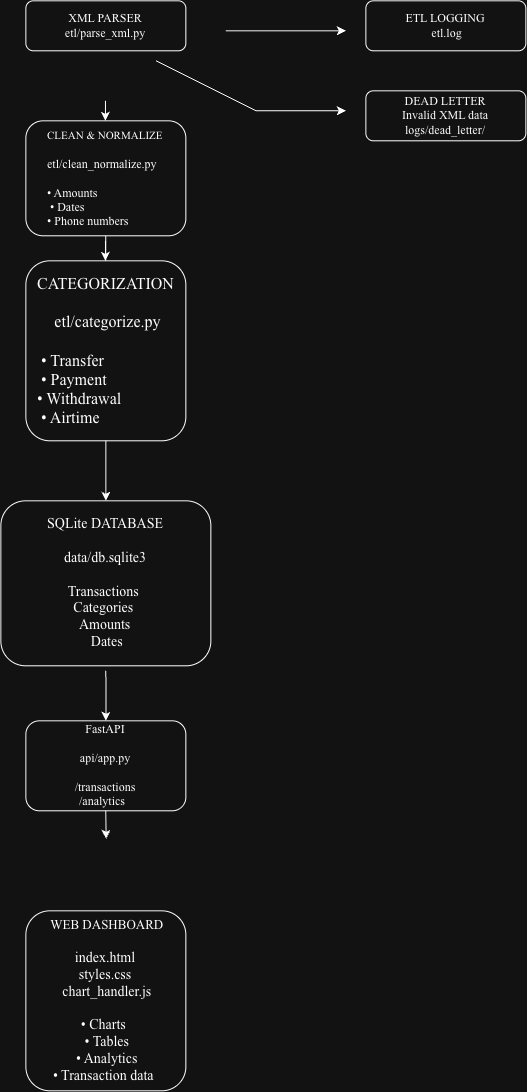

The diagram above was exported from draw.io. Its source (the exported page's mxGraphModel, read from the mxfile embedded in the PNG):
<mxGraphModel dx="1698" dy="1109" grid="1" gridSize="10" guides="1" tooltips="1" connect="1" arrows="1" fold="1" page="1" pageScale="1" pageWidth="850" pageHeight="1100" math="0" shadow="0">
  <root>
    <mxCell id="0" />
    <mxCell id="1" parent="0" />
    <mxCell id="9zxbgDB4aoSuSvwHOCAa-2" parent="1" style="rounded=1;whiteSpace=wrap;html=1;" value="" vertex="1">
      <mxGeometry height="50" width="160" x="320" y="10" as="geometry" />
    </mxCell>
    <mxCell id="9zxbgDB4aoSuSvwHOCAa-3" parent="1" style="rounded=1;whiteSpace=wrap;html=1;" value="" vertex="1">
      <mxGeometry height="90" width="160" x="320" y="730" as="geometry" />
    </mxCell>
    <mxCell id="9zxbgDB4aoSuSvwHOCAa-29" edge="1" parent="1" source="9zxbgDB4aoSuSvwHOCAa-4" style="edgeStyle=orthogonalEdgeStyle;rounded=0;orthogonalLoop=1;jettySize=auto;html=1;" target="9zxbgDB4aoSuSvwHOCAa-15" value="">
      <mxGeometry relative="1" as="geometry" />
    </mxCell>
    <mxCell id="9zxbgDB4aoSuSvwHOCAa-4" parent="1" style="rounded=1;whiteSpace=wrap;html=1;" value="" vertex="1">
      <mxGeometry height="115" width="160" x="320" y="130" as="geometry" />
    </mxCell>
    <mxCell id="9zxbgDB4aoSuSvwHOCAa-5" parent="1" style="rounded=1;whiteSpace=wrap;html=1;" value="" vertex="1">
      <mxGeometry height="165" width="210" x="295" y="510" as="geometry" />
    </mxCell>
    <mxCell id="9zxbgDB4aoSuSvwHOCAa-7" parent="1" style="rounded=1;whiteSpace=wrap;html=1;" value="" vertex="1">
      <mxGeometry height="180" width="160" x="320" y="270" as="geometry" />
    </mxCell>
    <mxCell id="9zxbgDB4aoSuSvwHOCAa-8" parent="1" style="rounded=1;whiteSpace=wrap;html=1;" value="" vertex="1">
      <mxGeometry height="180" width="160" x="320" y="920" as="geometry" />
    </mxCell>
    <mxCell id="9zxbgDB4aoSuSvwHOCAa-10" parent="1" style="text;html=1;whiteSpace=wrap;strokeColor=none;fillColor=none;align=center;verticalAlign=middle;rounded=0;fontFamily=Times New Roman;fontStyle=0" value="&lt;div&gt;XML PARSER&lt;/div&gt;&lt;div&gt;etl/parse_xml.py&lt;/div&gt;" vertex="1">
      <mxGeometry height="50" width="130" x="335" y="10" as="geometry" />
    </mxCell>
    <mxCell id="9zxbgDB4aoSuSvwHOCAa-12" parent="1" style="text;html=1;whiteSpace=wrap;strokeColor=none;fillColor=none;align=left;verticalAlign=middle;rounded=0;fontFamily=Times New Roman;fontStyle=0" value="&lt;font style=&quot;font-size: 11px;&quot;&gt;CLEAN &amp;amp; NORMALIZE&lt;br&gt;&lt;/font&gt;&lt;div&gt;&lt;div&gt;&lt;span style=&quot;background-color: transparent; color: light-dark(rgb(0, 0, 0), rgb(255, 255, 255));&quot;&gt;&lt;br&gt;&lt;/span&gt;&lt;/div&gt;&lt;div&gt;&lt;span style=&quot;background-color: transparent; color: light-dark(rgb(0, 0, 0), rgb(255, 255, 255));&quot;&gt;etl/clean_normalize.py&lt;/span&gt;&lt;/div&gt;&lt;div&gt;&lt;span style=&quot;background-color: transparent; color: light-dark(rgb(0, 0, 0), rgb(255, 255, 255));&quot;&gt;&amp;nbsp;&lt;/span&gt;&lt;/div&gt;&lt;div&gt;&lt;span style=&quot;background-color: transparent; color: light-dark(rgb(0, 0, 0), rgb(255, 255, 255));&quot;&gt;• Amounts&lt;/span&gt;&lt;/div&gt;&lt;div&gt;&lt;span style=&quot;background-color: transparent; color: light-dark(rgb(0, 0, 0), rgb(255, 255, 255));&quot;&gt;&amp;nbsp;• Dates&lt;/span&gt;&lt;/div&gt;&lt;div&gt;&lt;span style=&quot;background-color: transparent; color: light-dark(rgb(0, 0, 0), rgb(255, 255, 255));&quot;&gt;• Phone numbers&lt;/span&gt;&lt;/div&gt;&lt;/div&gt;" vertex="1">
      <mxGeometry height="90" width="120" x="340" y="142.5" as="geometry" />
    </mxCell>
    <mxCell id="9zxbgDB4aoSuSvwHOCAa-15" parent="1" style="text;html=1;whiteSpace=wrap;strokeColor=none;fillColor=none;align=left;verticalAlign=middle;rounded=0;fontFamily=Times New Roman;fontStyle=0" value="&lt;font style=&quot;font-size: 16px;&quot;&gt;CATEGORIZATION&amp;nbsp;&lt;/font&gt;&lt;div&gt;&lt;font style=&quot;font-size: 16px;&quot;&gt;&lt;br&gt;&lt;div style=&quot;text-align: center;&quot;&gt;&lt;span style=&quot;background-color: transparent; color: light-dark(rgb(0, 0, 0), rgb(255, 255, 255));&quot;&gt;&amp;nbsp;etl/categorize.py&amp;nbsp;&lt;/span&gt;&lt;/div&gt;&lt;/font&gt;&lt;/div&gt;&lt;div&gt;&lt;font style=&quot;font-size: 16px;&quot;&gt;&lt;br&gt;&lt;/font&gt;&lt;/div&gt;&lt;div&gt;&lt;font style=&quot;font-size: 16px;&quot;&gt;&amp;nbsp;• Transfer&amp;nbsp;&lt;/font&gt;&lt;/div&gt;&lt;div&gt;&lt;font style=&quot;font-size: 16px;&quot;&gt;&amp;nbsp;• Payment&amp;nbsp;&lt;/font&gt;&lt;/div&gt;&lt;div&gt;&lt;font style=&quot;font-size: 16px;&quot;&gt;• Withdrawal&amp;nbsp;&lt;/font&gt;&lt;/div&gt;&lt;div&gt;&lt;font style=&quot;font-size: 16px;&quot;&gt;&amp;nbsp;• Airtime&amp;nbsp;&amp;nbsp;&lt;/font&gt;&lt;/div&gt;" vertex="1">
      <mxGeometry height="120" width="120" x="330" y="300" as="geometry" />
    </mxCell>
    <mxCell id="9zxbgDB4aoSuSvwHOCAa-16" edge="1" parent="1" style="endArrow=classic;html=1;rounded=0;exitX=0.5;exitY=1;exitDx=0;exitDy=0;" value="">
      <mxGeometry height="50" relative="1" width="50" as="geometry">
        <mxPoint x="399.63" y="250" as="sourcePoint" />
        <mxPoint x="399.63" y="270" as="targetPoint" />
      </mxGeometry>
    </mxCell>
    <mxCell id="9zxbgDB4aoSuSvwHOCAa-17" parent="1" style="text;html=1;whiteSpace=wrap;strokeColor=none;fillColor=none;align=center;verticalAlign=middle;rounded=0;fontFamily=Times New Roman;fontStyle=0" value="&lt;font style=&quot;font-size: 14px;&quot;&gt;SQLite DATABASE&lt;/font&gt;&lt;div&gt;&lt;span style=&quot;font-size: 14px;&quot;&gt;&lt;br&gt;&lt;/span&gt;&lt;/div&gt;&lt;div&gt;&lt;font style=&quot;font-size: 14px;&quot;&gt;data/db.sqlite3&lt;/font&gt;&lt;span style=&quot;font-size: 14px;&quot;&gt;&lt;br&gt;&lt;/span&gt;&lt;div&gt;&lt;font style=&quot;font-size: 14px;&quot;&gt;&lt;br&gt;&lt;/font&gt;&lt;/div&gt;&lt;div&gt;&lt;font style=&quot;font-size: 14px;&quot;&gt;Transactions&amp;nbsp; Categories&amp;nbsp;&lt;/font&gt;&lt;div&gt;&lt;font style=&quot;font-size: 14px;&quot;&gt;&amp;nbsp;Amounts&amp;nbsp;&lt;/font&gt;&lt;/div&gt;&lt;div&gt;&lt;font style=&quot;font-size: 14px;&quot;&gt;&amp;nbsp;Dates&lt;/font&gt;&lt;/div&gt;&lt;/div&gt;&lt;/div&gt;" vertex="1">
      <mxGeometry height="120" width="120" x="340" y="532.5" as="geometry" />
    </mxCell>
    <mxCell id="9zxbgDB4aoSuSvwHOCAa-18" edge="1" parent="1" style="endArrow=classic;html=1;rounded=0;exitX=0.5;exitY=1;exitDx=0;exitDy=0;entryX=0.5;entryY=0;entryDx=0;entryDy=0;" target="9zxbgDB4aoSuSvwHOCAa-5" value="">
      <mxGeometry height="50" relative="1" width="50" as="geometry">
        <mxPoint x="400" y="450" as="sourcePoint" />
        <mxPoint x="400" y="470" as="targetPoint" />
      </mxGeometry>
    </mxCell>
    <mxCell id="9zxbgDB4aoSuSvwHOCAa-19" parent="1" style="text;html=1;whiteSpace=wrap;strokeColor=none;fillColor=none;align=center;verticalAlign=middle;rounded=0;fontFamily=Times New Roman;fontStyle=0" value="FastAPI&lt;div&gt;&lt;br&gt;&lt;div&gt;api/app.py&lt;/div&gt;&lt;div&gt;&lt;br&gt;&lt;/div&gt;&lt;div&gt;&amp;nbsp;/transactions&amp;nbsp; /analytics&amp;nbsp;&amp;nbsp;&lt;/div&gt;&lt;/div&gt;" vertex="1">
      <mxGeometry height="120" width="120" x="340" y="715" as="geometry" />
    </mxCell>
    <mxCell id="9zxbgDB4aoSuSvwHOCAa-20" edge="1" parent="1" style="endArrow=classic;html=1;rounded=0;entryX=0.5;entryY=0;entryDx=0;entryDy=0;" value="">
      <mxGeometry height="50" relative="1" width="50" as="geometry">
        <Array as="points">
          <mxPoint x="400.18" y="725" />
        </Array>
        <mxPoint x="400" y="680" as="sourcePoint" />
        <mxPoint x="400.18" y="730" as="targetPoint" />
      </mxGeometry>
    </mxCell>
    <mxCell id="9zxbgDB4aoSuSvwHOCAa-21" edge="1" parent="1" style="endArrow=classic;html=1;rounded=0;exitX=0.5;exitY=1;exitDx=0;exitDy=0;entryX=0.502;entryY=-0.011;entryDx=0;entryDy=0;entryPerimeter=0;" value="">
      <mxGeometry height="50" relative="1" width="50" as="geometry">
        <mxPoint x="399.88" y="820" as="sourcePoint" />
        <mxPoint x="400.3199999999997" y="848.02" as="targetPoint" />
      </mxGeometry>
    </mxCell>
    <mxCell id="9zxbgDB4aoSuSvwHOCAa-22" parent="1" style="text;html=1;whiteSpace=wrap;strokeColor=none;fillColor=none;align=center;verticalAlign=middle;rounded=0;fontFamily=Times New Roman;fontStyle=0" value="&lt;font style=&quot;font-size: 14px;&quot;&gt;&amp;nbsp;&lt;/font&gt;&lt;font style=&quot;font-size: 13px;&quot;&gt;&lt;font style=&quot;&quot;&gt;WEB&amp;nbsp;&lt;/font&gt;&lt;span style=&quot;background-color: transparent; color: light-dark(rgb(0, 0, 0), rgb(255, 255, 255));&quot;&gt;DASHBOARD&lt;/span&gt;&lt;/font&gt;&lt;span style=&quot;font-size: 14px; background-color: transparent; color: light-dark(rgb(0, 0, 0), rgb(255, 255, 255));&quot;&gt; &amp;nbsp;&lt;/span&gt;&lt;div&gt;&lt;span style=&quot;font-size: 14px; background-color: transparent; color: light-dark(rgb(0, 0, 0), rgb(255, 255, 255));&quot;&gt;index.html &amp;nbsp;styles.css&amp;nbsp;&lt;/span&gt;&lt;div&gt;&lt;font style=&quot;font-size: 14px;&quot;&gt;&amp;nbsp; chart_handler.js&amp;nbsp;&lt;br&gt;&lt;br&gt;&lt;/font&gt;&lt;div&gt;&lt;font style=&quot;font-size: 14px;&quot;&gt;• Charts&amp;nbsp;&lt;/font&gt;&lt;/div&gt;&lt;div&gt;&lt;font style=&quot;font-size: 14px;&quot;&gt;&amp;nbsp;• Tables&lt;/font&gt;&lt;/div&gt;&lt;div&gt;&lt;font style=&quot;font-size: 14px;&quot;&gt;&amp;nbsp;• Analytics&lt;/font&gt;&lt;/div&gt;&lt;div&gt;&lt;font style=&quot;font-size: 14px;&quot;&gt;• Transaction data&amp;nbsp;&lt;/font&gt;&lt;/div&gt;&lt;/div&gt;&lt;/div&gt;" vertex="1">
      <mxGeometry height="120" width="120" x="340" y="950" as="geometry" />
    </mxCell>
    <mxCell id="9zxbgDB4aoSuSvwHOCAa-23" edge="1" parent="1" style="endArrow=classic;html=1;rounded=0;" value="">
      <mxGeometry height="50" relative="1" width="50" as="geometry">
        <mxPoint x="520" y="40" as="sourcePoint" />
        <mxPoint x="640" y="40" as="targetPoint" />
      </mxGeometry>
    </mxCell>
    <mxCell id="9zxbgDB4aoSuSvwHOCAa-24" edge="1" parent="1" style="endArrow=classic;html=1;rounded=0;" value="">
      <mxGeometry height="50" relative="1" width="50" as="geometry">
        <Array as="points">
          <mxPoint x="550" y="120" />
        </Array>
        <mxPoint x="450" y="70" as="sourcePoint" />
        <mxPoint x="640" y="120" as="targetPoint" />
      </mxGeometry>
    </mxCell>
    <mxCell id="9zxbgDB4aoSuSvwHOCAa-25" parent="1" style="rounded=1;whiteSpace=wrap;html=1;" value="" vertex="1">
      <mxGeometry height="50" width="160" x="660" y="100" as="geometry" />
    </mxCell>
    <mxCell id="9zxbgDB4aoSuSvwHOCAa-26" parent="1" style="rounded=1;whiteSpace=wrap;html=1;" value="" vertex="1">
      <mxGeometry height="50" width="160" x="660" y="10" as="geometry" />
    </mxCell>
    <mxCell id="9zxbgDB4aoSuSvwHOCAa-27" parent="1" style="text;html=1;whiteSpace=wrap;strokeColor=none;fillColor=none;align=center;verticalAlign=middle;rounded=0;fontFamily=Times New Roman;fontStyle=0" value="ETL LOGGING&lt;div&gt;&amp;nbsp;etl.log&lt;/div&gt;" vertex="1">
      <mxGeometry height="50" width="130" x="675" y="10" as="geometry" />
    </mxCell>
    <mxCell id="9zxbgDB4aoSuSvwHOCAa-28" parent="1" style="text;html=1;whiteSpace=wrap;strokeColor=none;fillColor=none;align=center;verticalAlign=middle;rounded=0;fontFamily=Times New Roman;fontStyle=0" value="&lt;div&gt;DEAD LETTER&lt;/div&gt;&lt;div&gt;Invalid XML data&lt;/div&gt;&lt;div&gt;logs/dead_letter/&lt;/div&gt;" vertex="1">
      <mxGeometry height="50" width="130" x="675" y="100" as="geometry" />
    </mxCell>
    <mxCell id="9zxbgDB4aoSuSvwHOCAa-31" edge="1" parent="1" style="endArrow=classic;html=1;rounded=0;exitX=0.5;exitY=1;exitDx=0;exitDy=0;" value="">
      <mxGeometry height="50" relative="1" width="50" as="geometry">
        <mxPoint x="399.62" y="110" as="sourcePoint" />
        <mxPoint x="399.62" y="130" as="targetPoint" />
      </mxGeometry>
    </mxCell>
  </root>
</mxGraphModel>